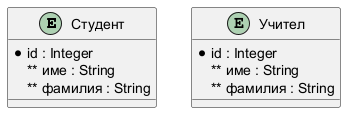

The diagram above was rendered by PlantUML. Its source (embedded in the PNG):
@startuml
entity "Студент" {
  * id : Integer
  ** име : String 
  ** фамилия : String
}

entity "Учител" {
  * id : Integer
  ** име : String 
  ** фамилия : String
}

@enduml